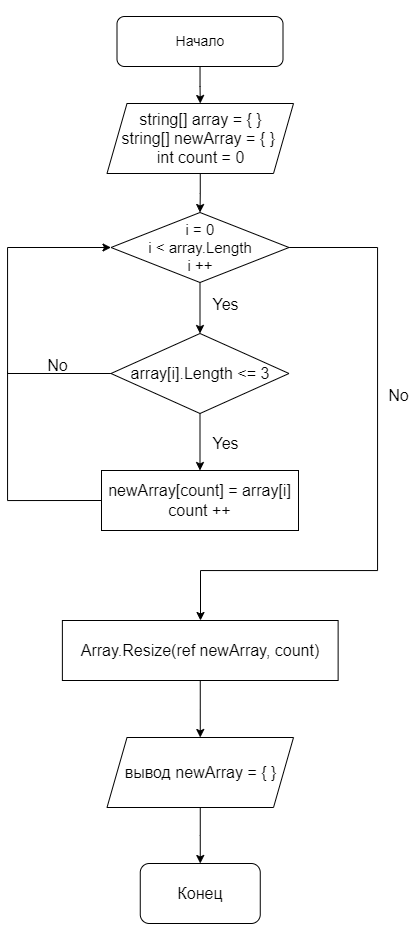

The diagram above was exported from draw.io. Its source (the exported page's mxGraphModel, read from the mxfile embedded in the PNG):
<mxGraphModel dx="1631" dy="921" grid="1" gridSize="10" guides="1" tooltips="1" connect="1" arrows="1" fold="1" page="1" pageScale="1" pageWidth="827" pageHeight="1169" background="#ffffff" math="0" shadow="0">
  <root>
    <mxCell id="0" />
    <mxCell id="1" parent="0" />
    <mxCell id="-q2JAmcNSUHa6cH4Sb6z-3" value="" style="edgeStyle=orthogonalEdgeStyle;rounded=0;orthogonalLoop=1;jettySize=auto;html=1;" edge="1" parent="1" source="-q2JAmcNSUHa6cH4Sb6z-1" target="-q2JAmcNSUHa6cH4Sb6z-2">
      <mxGeometry relative="1" as="geometry" />
    </mxCell>
    <mxCell id="-q2JAmcNSUHa6cH4Sb6z-1" value="&lt;font style=&quot;font-size: 14px;&quot;&gt;Начало&lt;/font&gt;" style="rounded=1;whiteSpace=wrap;html=1;" vertex="1" parent="1">
      <mxGeometry x="309.5" y="126" width="166" height="50" as="geometry" />
    </mxCell>
    <mxCell id="-q2JAmcNSUHa6cH4Sb6z-5" value="" style="edgeStyle=orthogonalEdgeStyle;rounded=0;orthogonalLoop=1;jettySize=auto;html=1;" edge="1" parent="1" source="-q2JAmcNSUHa6cH4Sb6z-2" target="-q2JAmcNSUHa6cH4Sb6z-4">
      <mxGeometry relative="1" as="geometry" />
    </mxCell>
    <mxCell id="-q2JAmcNSUHa6cH4Sb6z-2" value="&lt;div style=&quot;font-size: 16px;&quot;&gt;&lt;span style=&quot;background-color: initial;&quot;&gt;&lt;font style=&quot;font-size: 16px;&quot;&gt;string[] array = { }&lt;/font&gt;&lt;/span&gt;&lt;/div&gt;&lt;div style=&quot;font-size: 16px;&quot;&gt;&lt;span style=&quot;background-color: initial;&quot;&gt;&lt;font style=&quot;font-size: 16px;&quot;&gt;string[] newArray = { }&amp;nbsp;&lt;/font&gt;&lt;/span&gt;&lt;/div&gt;&lt;div style=&quot;font-size: 16px;&quot;&gt;&lt;span style=&quot;background-color: initial;&quot;&gt;&lt;font style=&quot;font-size: 16px;&quot;&gt;int count = 0&lt;/font&gt;&lt;/span&gt;&lt;/div&gt;" style="shape=parallelogram;perimeter=parallelogramPerimeter;whiteSpace=wrap;html=1;fixedSize=1;align=center;" vertex="1" parent="1">
      <mxGeometry x="299.5" y="213" width="186.5" height="70" as="geometry" />
    </mxCell>
    <mxCell id="-q2JAmcNSUHa6cH4Sb6z-9" value="" style="edgeStyle=orthogonalEdgeStyle;rounded=0;orthogonalLoop=1;jettySize=auto;html=1;" edge="1" parent="1" source="-q2JAmcNSUHa6cH4Sb6z-4" target="-q2JAmcNSUHa6cH4Sb6z-8">
      <mxGeometry relative="1" as="geometry" />
    </mxCell>
    <mxCell id="-q2JAmcNSUHa6cH4Sb6z-34" style="edgeStyle=orthogonalEdgeStyle;rounded=0;orthogonalLoop=1;jettySize=auto;html=1;" edge="1" parent="1" source="-q2JAmcNSUHa6cH4Sb6z-4" target="-q2JAmcNSUHa6cH4Sb6z-19">
      <mxGeometry relative="1" as="geometry">
        <Array as="points">
          <mxPoint x="570" y="357" />
          <mxPoint x="570" y="680" />
          <mxPoint x="393" y="680" />
        </Array>
      </mxGeometry>
    </mxCell>
    <mxCell id="-q2JAmcNSUHa6cH4Sb6z-4" value="&lt;font style=&quot;font-size: 15px;&quot;&gt;i = 0&lt;br&gt;i &amp;lt; array.Length&lt;br&gt;i ++&lt;/font&gt;" style="rhombus;whiteSpace=wrap;html=1;" vertex="1" parent="1">
      <mxGeometry x="303.5" y="322" width="178" height="70" as="geometry" />
    </mxCell>
    <mxCell id="-q2JAmcNSUHa6cH4Sb6z-12" value="" style="edgeStyle=orthogonalEdgeStyle;rounded=0;orthogonalLoop=1;jettySize=auto;html=1;" edge="1" parent="1" source="-q2JAmcNSUHa6cH4Sb6z-8" target="-q2JAmcNSUHa6cH4Sb6z-11">
      <mxGeometry relative="1" as="geometry" />
    </mxCell>
    <mxCell id="-q2JAmcNSUHa6cH4Sb6z-32" style="edgeStyle=orthogonalEdgeStyle;rounded=0;orthogonalLoop=1;jettySize=auto;html=1;endArrow=none;endFill=0;exitX=0;exitY=0.5;exitDx=0;exitDy=0;" edge="1" parent="1" source="-q2JAmcNSUHa6cH4Sb6z-8">
      <mxGeometry relative="1" as="geometry">
        <mxPoint x="200" y="481" as="targetPoint" />
        <mxPoint x="303.5000000000007" y="480.0000000000002" as="sourcePoint" />
        <Array as="points">
          <mxPoint x="200" y="483" />
        </Array>
      </mxGeometry>
    </mxCell>
    <mxCell id="-q2JAmcNSUHa6cH4Sb6z-8" value="&lt;font style=&quot;font-size: 16px;&quot;&gt;array[i].Length &amp;lt;= 3&lt;/font&gt;" style="rhombus;whiteSpace=wrap;html=1;" vertex="1" parent="1">
      <mxGeometry x="303.5" y="443" width="178" height="80" as="geometry" />
    </mxCell>
    <mxCell id="-q2JAmcNSUHa6cH4Sb6z-24" style="edgeStyle=orthogonalEdgeStyle;rounded=0;orthogonalLoop=1;jettySize=auto;html=1;exitX=0;exitY=0.5;exitDx=0;exitDy=0;entryX=0;entryY=0.5;entryDx=0;entryDy=0;" edge="1" parent="1" source="-q2JAmcNSUHa6cH4Sb6z-11" target="-q2JAmcNSUHa6cH4Sb6z-4">
      <mxGeometry relative="1" as="geometry">
        <mxPoint x="300" y="360" as="targetPoint" />
        <mxPoint x="79.94" y="687" as="sourcePoint" />
        <Array as="points">
          <mxPoint x="200" y="610" />
          <mxPoint x="200" y="357" />
        </Array>
      </mxGeometry>
    </mxCell>
    <mxCell id="-q2JAmcNSUHa6cH4Sb6z-11" value="&lt;font style=&quot;font-size: 16px;&quot;&gt;newArray[count] = array[i]&lt;br&gt;count ++&lt;br&gt;&lt;/font&gt;" style="rounded=0;whiteSpace=wrap;html=1;" vertex="1" parent="1">
      <mxGeometry x="294" y="580" width="197" height="60" as="geometry" />
    </mxCell>
    <mxCell id="-q2JAmcNSUHa6cH4Sb6z-14" value="&lt;font style=&quot;font-size: 16px;&quot;&gt;Yes&lt;/font&gt;" style="text;html=1;align=center;verticalAlign=middle;resizable=0;points=[];autosize=1;strokeColor=none;fillColor=none;" vertex="1" parent="1">
      <mxGeometry x="393" y="538" width="50" height="30" as="geometry" />
    </mxCell>
    <mxCell id="-q2JAmcNSUHa6cH4Sb6z-16" value="&lt;font style=&quot;font-size: 16px;&quot;&gt;Yes&lt;/font&gt;" style="text;html=1;align=center;verticalAlign=middle;resizable=0;points=[];autosize=1;strokeColor=none;fillColor=none;" vertex="1" parent="1">
      <mxGeometry x="393" y="399" width="50" height="30" as="geometry" />
    </mxCell>
    <mxCell id="-q2JAmcNSUHa6cH4Sb6z-22" value="" style="edgeStyle=orthogonalEdgeStyle;rounded=0;orthogonalLoop=1;jettySize=auto;html=1;" edge="1" parent="1" source="-q2JAmcNSUHa6cH4Sb6z-17" target="-q2JAmcNSUHa6cH4Sb6z-21">
      <mxGeometry relative="1" as="geometry" />
    </mxCell>
    <mxCell id="-q2JAmcNSUHa6cH4Sb6z-17" value="&lt;div style=&quot;font-size: 16px;&quot;&gt;вывод newArray = { }&lt;/div&gt;" style="shape=parallelogram;perimeter=parallelogramPerimeter;whiteSpace=wrap;html=1;fixedSize=1;align=center;" vertex="1" parent="1">
      <mxGeometry x="299.51" y="847" width="186.5" height="70" as="geometry" />
    </mxCell>
    <mxCell id="-q2JAmcNSUHa6cH4Sb6z-23" value="" style="edgeStyle=orthogonalEdgeStyle;rounded=0;orthogonalLoop=1;jettySize=auto;html=1;" edge="1" parent="1" source="-q2JAmcNSUHa6cH4Sb6z-19" target="-q2JAmcNSUHa6cH4Sb6z-17">
      <mxGeometry relative="1" as="geometry" />
    </mxCell>
    <mxCell id="-q2JAmcNSUHa6cH4Sb6z-19" value="&lt;font style=&quot;font-size: 16px;&quot;&gt;Array.Resize(ref newArray, count)&lt;br&gt;&lt;/font&gt;" style="rounded=0;whiteSpace=wrap;html=1;" vertex="1" parent="1">
      <mxGeometry x="254.88" y="730" width="275.75" height="60" as="geometry" />
    </mxCell>
    <mxCell id="-q2JAmcNSUHa6cH4Sb6z-21" value="&lt;font style=&quot;font-size: 16px;&quot;&gt;Конец&lt;/font&gt;" style="rounded=1;whiteSpace=wrap;html=1;" vertex="1" parent="1">
      <mxGeometry x="332.76" y="973" width="120" height="60" as="geometry" />
    </mxCell>
    <mxCell id="-q2JAmcNSUHa6cH4Sb6z-26" value="&lt;font style=&quot;font-size: 16px;&quot;&gt;No&lt;/font&gt;" style="text;html=1;align=center;verticalAlign=middle;resizable=0;points=[];autosize=1;strokeColor=none;fillColor=none;" vertex="1" parent="1">
      <mxGeometry x="571" y="490" width="40" height="30" as="geometry" />
    </mxCell>
    <mxCell id="-q2JAmcNSUHa6cH4Sb6z-33" value="&lt;font style=&quot;font-size: 16px;&quot;&gt;No&lt;/font&gt;" style="text;html=1;align=center;verticalAlign=middle;resizable=0;points=[];autosize=1;strokeColor=none;fillColor=none;" vertex="1" parent="1">
      <mxGeometry x="230" y="460" width="40" height="30" as="geometry" />
    </mxCell>
    <mxCell id="-q2JAmcNSUHa6cH4Sb6z-35" value="" style="endArrow=none;html=1;rounded=0;strokeColor=#FFFFFF;" edge="1" parent="1">
      <mxGeometry width="50" height="50" relative="1" as="geometry">
        <mxPoint x="286.01" y="1050" as="sourcePoint" />
        <mxPoint x="486.01" y="1050" as="targetPoint" />
      </mxGeometry>
    </mxCell>
    <mxCell id="-q2JAmcNSUHa6cH4Sb6z-36" value="" style="endArrow=none;html=1;rounded=0;strokeColor=#FFFFFF;" edge="1" parent="1">
      <mxGeometry width="50" height="50" relative="1" as="geometry">
        <mxPoint x="294" y="110" as="sourcePoint" />
        <mxPoint x="494" y="110" as="targetPoint" />
      </mxGeometry>
    </mxCell>
  </root>
</mxGraphModel>